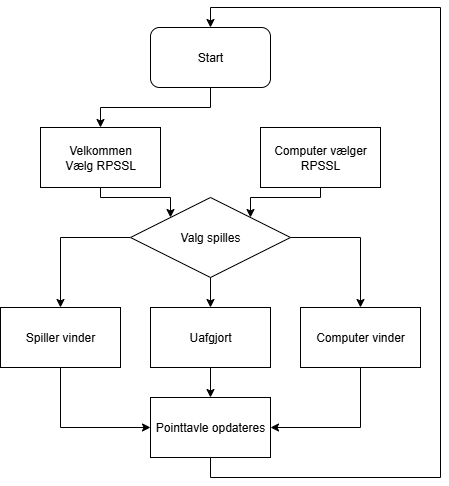

The diagram above was exported from draw.io. Its source (the exported page's mxGraphModel, read from the mxfile embedded in the PNG):
<mxGraphModel dx="786" dy="451" grid="1" gridSize="10" guides="1" tooltips="1" connect="1" arrows="1" fold="1" page="1" pageScale="1" pageWidth="827" pageHeight="1169" math="0" shadow="0">
  <root>
    <mxCell id="0" />
    <mxCell id="1" parent="0" />
    <mxCell id="FFVOWHsWc769NlQJotyC-7" value="" style="edgeStyle=orthogonalEdgeStyle;rounded=0;orthogonalLoop=1;jettySize=auto;html=1;" edge="1" parent="1" source="FFVOWHsWc769NlQJotyC-1" target="FFVOWHsWc769NlQJotyC-2">
      <mxGeometry relative="1" as="geometry" />
    </mxCell>
    <mxCell id="FFVOWHsWc769NlQJotyC-1" value="Start" style="rounded=1;whiteSpace=wrap;html=1;" vertex="1" parent="1">
      <mxGeometry x="350" y="210" width="120" height="60" as="geometry" />
    </mxCell>
    <mxCell id="FFVOWHsWc769NlQJotyC-14" style="edgeStyle=orthogonalEdgeStyle;rounded=0;orthogonalLoop=1;jettySize=auto;html=1;entryX=0;entryY=0;entryDx=0;entryDy=0;" edge="1" parent="1" source="FFVOWHsWc769NlQJotyC-2" target="FFVOWHsWc769NlQJotyC-13">
      <mxGeometry relative="1" as="geometry">
        <Array as="points">
          <mxPoint x="300" y="380" />
          <mxPoint x="370" y="380" />
        </Array>
      </mxGeometry>
    </mxCell>
    <mxCell id="FFVOWHsWc769NlQJotyC-2" value="Velkommen&lt;br&gt;Vælg RPSSL" style="rounded=0;whiteSpace=wrap;html=1;" vertex="1" parent="1">
      <mxGeometry x="240" y="310" width="120" height="60" as="geometry" />
    </mxCell>
    <mxCell id="FFVOWHsWc769NlQJotyC-15" style="edgeStyle=orthogonalEdgeStyle;rounded=0;orthogonalLoop=1;jettySize=auto;html=1;entryX=1;entryY=0;entryDx=0;entryDy=0;" edge="1" parent="1" source="FFVOWHsWc769NlQJotyC-3" target="FFVOWHsWc769NlQJotyC-13">
      <mxGeometry relative="1" as="geometry">
        <Array as="points">
          <mxPoint x="520" y="380" />
          <mxPoint x="450" y="380" />
        </Array>
      </mxGeometry>
    </mxCell>
    <mxCell id="FFVOWHsWc769NlQJotyC-3" value="Computer vælger RPSSL" style="rounded=0;whiteSpace=wrap;html=1;" vertex="1" parent="1">
      <mxGeometry x="460" y="310" width="120" height="60" as="geometry" />
    </mxCell>
    <mxCell id="FFVOWHsWc769NlQJotyC-20" value="" style="edgeStyle=orthogonalEdgeStyle;rounded=0;orthogonalLoop=1;jettySize=auto;html=1;" edge="1" parent="1" source="FFVOWHsWc769NlQJotyC-4" target="FFVOWHsWc769NlQJotyC-12">
      <mxGeometry relative="1" as="geometry" />
    </mxCell>
    <mxCell id="FFVOWHsWc769NlQJotyC-4" value="Uafgjort" style="rounded=0;whiteSpace=wrap;html=1;" vertex="1" parent="1">
      <mxGeometry x="350" y="490" width="120" height="60" as="geometry" />
    </mxCell>
    <mxCell id="FFVOWHsWc769NlQJotyC-23" style="edgeStyle=orthogonalEdgeStyle;rounded=0;orthogonalLoop=1;jettySize=auto;html=1;entryX=1;entryY=0.5;entryDx=0;entryDy=0;exitX=0.5;exitY=1;exitDx=0;exitDy=0;" edge="1" parent="1" source="FFVOWHsWc769NlQJotyC-5" target="FFVOWHsWc769NlQJotyC-12">
      <mxGeometry relative="1" as="geometry" />
    </mxCell>
    <mxCell id="FFVOWHsWc769NlQJotyC-5" value="Computer vinder" style="rounded=0;whiteSpace=wrap;html=1;" vertex="1" parent="1">
      <mxGeometry x="500" y="490" width="120" height="60" as="geometry" />
    </mxCell>
    <mxCell id="FFVOWHsWc769NlQJotyC-21" style="edgeStyle=orthogonalEdgeStyle;rounded=0;orthogonalLoop=1;jettySize=auto;html=1;entryX=0;entryY=0.5;entryDx=0;entryDy=0;exitX=0.5;exitY=1;exitDx=0;exitDy=0;" edge="1" parent="1" source="FFVOWHsWc769NlQJotyC-6" target="FFVOWHsWc769NlQJotyC-12">
      <mxGeometry relative="1" as="geometry" />
    </mxCell>
    <mxCell id="FFVOWHsWc769NlQJotyC-6" value="Spiller vinder" style="rounded=0;whiteSpace=wrap;html=1;" vertex="1" parent="1">
      <mxGeometry x="200" y="490" width="120" height="60" as="geometry" />
    </mxCell>
    <mxCell id="FFVOWHsWc769NlQJotyC-26" style="edgeStyle=orthogonalEdgeStyle;rounded=0;orthogonalLoop=1;jettySize=auto;html=1;entryX=0.5;entryY=0;entryDx=0;entryDy=0;" edge="1" parent="1" source="FFVOWHsWc769NlQJotyC-12" target="FFVOWHsWc769NlQJotyC-1">
      <mxGeometry relative="1" as="geometry">
        <Array as="points">
          <mxPoint x="410" y="660" />
          <mxPoint x="640" y="660" />
          <mxPoint x="640" y="190" />
          <mxPoint x="410" y="190" />
        </Array>
      </mxGeometry>
    </mxCell>
    <mxCell id="FFVOWHsWc769NlQJotyC-12" value="Pointtavle opdateres" style="rounded=0;whiteSpace=wrap;html=1;" vertex="1" parent="1">
      <mxGeometry x="350" y="580" width="120" height="60" as="geometry" />
    </mxCell>
    <mxCell id="FFVOWHsWc769NlQJotyC-17" value="" style="edgeStyle=orthogonalEdgeStyle;rounded=0;orthogonalLoop=1;jettySize=auto;html=1;" edge="1" parent="1" source="FFVOWHsWc769NlQJotyC-13" target="FFVOWHsWc769NlQJotyC-4">
      <mxGeometry relative="1" as="geometry" />
    </mxCell>
    <mxCell id="FFVOWHsWc769NlQJotyC-18" style="edgeStyle=orthogonalEdgeStyle;rounded=0;orthogonalLoop=1;jettySize=auto;html=1;entryX=0.5;entryY=0;entryDx=0;entryDy=0;" edge="1" parent="1" source="FFVOWHsWc769NlQJotyC-13" target="FFVOWHsWc769NlQJotyC-6">
      <mxGeometry relative="1" as="geometry" />
    </mxCell>
    <mxCell id="FFVOWHsWc769NlQJotyC-19" style="edgeStyle=orthogonalEdgeStyle;rounded=0;orthogonalLoop=1;jettySize=auto;html=1;entryX=0.5;entryY=0;entryDx=0;entryDy=0;" edge="1" parent="1" source="FFVOWHsWc769NlQJotyC-13" target="FFVOWHsWc769NlQJotyC-5">
      <mxGeometry relative="1" as="geometry" />
    </mxCell>
    <mxCell id="FFVOWHsWc769NlQJotyC-13" value="Valg spilles" style="rhombus;whiteSpace=wrap;html=1;" vertex="1" parent="1">
      <mxGeometry x="330" y="380" width="160" height="80" as="geometry" />
    </mxCell>
  </root>
</mxGraphModel>